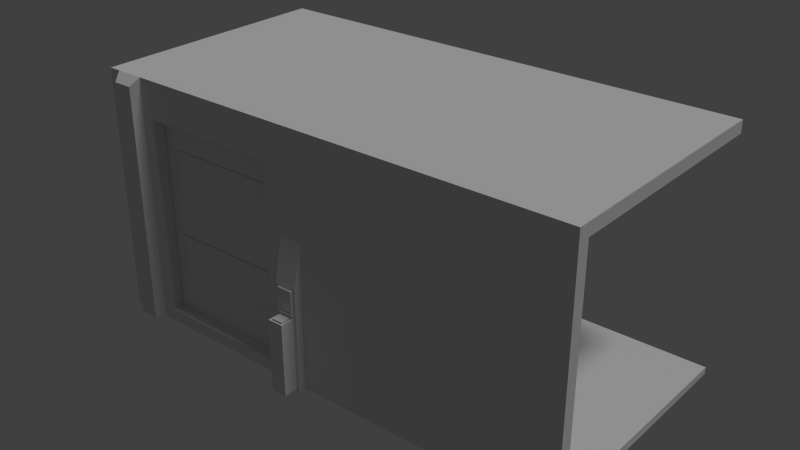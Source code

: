 # Source: Sci-Fi_doorAnimated3.blend  (saved by Blender 2.76.0; exported with 4.5.12 LTS)
import bpy
from mathutils import Matrix  # noqa: F401  (used for matrix-valued properties, if any)

bpy.ops.wm.read_factory_settings(use_empty=True)
scene = bpy.context.scene
scene.name = 'Scene'

# ---- collections
col_collection_1 = bpy.data.collections.new('Collection 1'); scene.collection.children.link(col_collection_1)

# ---- materials (node trees are filled in below, after node groups)
mat_entry_3 = bpy.data.materials.new('entry_3')
mat_entry_3.alpha_threshold = 0.0
mat_entry_3.use_transparent_shadow = False
mat_entry_3.roughness = 0.5
mat_entry_3.specular_intensity = 0.05
mat_entry_3.line_color = (0.0, 0.0, 0.0, 1.0)

# ---- material node trees

# ---- world
world_world = bpy.data.worlds.new('World'); scene.world = world_world
world_world.color = (0.05088, 0.05088, 0.05088)
world_world.use_sun_shadow = False
world_world.sun_shadow_jitter_overblur = 0.0
world_world.cycles.sampling_method = 'MANUAL'
world_world.cycles.sample_map_resolution = 256

# ---- lights
light_hemi_002 = bpy.data.lights.new('Hemi.002', 'SUN')
light_hemi_002.transmission_factor = 0.0
light_hemi_002.angle = 0.1993
light_hemi_002.energy = 1.0
light_hemi_002.shadow_buffer_clip_start = 0.5
light_hemi_002.shadow_soft_size = 0.1
light_hemi_002.shadow_cascade_max_distance = 1000.0
light_hemi_002.cycles.use_multiple_importance_sampling = False

# ---- meshes
me_cube_094 = bpy.data.meshes.new('Cube.094')
me_cube_094.from_pydata([(-0.2595, -1.07, 0.6434), (-0.2595, -1.07, 0.8047), (-0.1593, -1.07, 0.6434), (-0.1593, -1.07, 0.8047), (-0.1593, -1.08, 0.8047), (-0.2595, -1.08, 0.8047), (-0.1593, -1.08, 0.6434), (-0.2595, -1.08, 0.6434), (-0.2598, -1.076, 0.6057), (-0.2598, -1.169, 0.6057), (-0.2598, -1.076, 0.5867), (-0.2598, -1.169, 0.5867), (-0.2595, -1.08, 0.6434), (-0.2595, -1.08, 0.8047), (-0.2595, -1.07, 0.8047), (-0.2595, -1.07, 0.6434), (-0.2598, -1.169, 0.5867), (-0.159, -1.169, 0.5867), (-0.159, -1.076, 0.5867), (-0.2598, -1.076, 0.5867), (-0.2994, -0.9963, 0.0), (-0.2994, -0.9963, 1.2), (-0.2724, -1.18, 0.01766), (-0.1464, -1.18, 0.01766), (-0.2994, -1.065, 0.84), (-0.2994, -1.065, 0.0), (-0.1464, -1.065, 0.01766), (-0.2724, -1.065, 0.01766), (-0.2994, -1.065, 0.0), (-0.2994, -1.065, 0.84), (-0.1194, -1.065, 0.0), (-0.1194, -1.065, 0.84), (-0.1194, -0.9963, 1.2), (-0.2994, -0.9963, 1.2), (-0.1194, -0.9963, 0.0), (-0.2994, -0.9963, 0.0), (-0.217, -0.9007, 0.4191), (-0.2168, -0.9002, 0.7706), (-0.2167, -0.9002, 1.122), (-0.2166, -0.9002, 1.474), (-0.2167, -0.9529, 1.356), (-0.2167, -0.953, 1.239), (-0.2169, -0.9532, 0.6534), (-0.2169, -0.9533, 0.5363), (-0.433, -0.9527, 1.356), (-0.433, -0.9527, 1.239), (-0.433, -0.9527, 0.6534), (-0.433, -0.9527, 0.5363), (-0.433, -0.9, 1.474), (-0.433, -0.9002, 1.122), (-0.433, -0.9002, 0.7706), (-0.433, -0.9, 0.4191), (-0.433, -1.0, 1.7), (-0.433, -1.0, 0.1), (-0.2724, -1.065, 0.01766), (-0.2724, -1.065, 0.6057), (-0.2724, -1.18, 0.6057), (-1.567, -0.9, 1.7), (-0.433, -0.9, 1.7), (-1.567, -1.0, 1.7), (-0.2724, -1.18, 0.01766), (-0.159, -1.169, 0.6057), (-0.433, -0.9, 0.1), (-1.567, -0.9, 0.1), (-1.567, -1.0, 0.1), (-0.159, -1.076, 0.6057), (2.0, 1.0, 2.0), (-2.0, 1.0, 2.0), (2.0, -1.0, 2.0), (-2.0, -1.0, 2.0), (-0.217, -0.9007, 0.4191), (-0.217, -0.9002, 0.4191), (-1.666, -1.0, 2.0), (-1.901, -1.0, 2.0), (-1.666, -1.0, 0.0), (-1.901, -1.0, 0.0), (-1.704, -1.073, 0.0), (-1.863, -1.073, 0.0), (-1.863, -1.073, 1.938), (-1.704, -1.073, 1.938), (-1.704, -0.8986, 0.0), (-1.884, -0.8986, 0.0), (-0.159, -1.076, 0.5867), (-1.884, -0.8299, 0.0), (-0.159, -1.169, 0.5867), (-1.704, -0.8299, 0.0), (-1.731, -0.8299, 0.01766), (-0.1593, -1.08, 0.6434), (-1.857, -0.8299, 0.01766), (-1.857, -0.7147, 0.01766), (-0.1593, -1.08, 0.8047), (-1.731, -0.7147, 0.01766), (-0.1593, -1.07, 0.8047), (-0.1593, -1.07, 0.6434), (-1.744, -0.8184, 0.5867), (-1.844, -0.8184, 0.5867), (-1.844, -0.7263, 0.5867), (-1.744, -0.7263, 0.5867), (-1.731, -0.8299, 0.6232), (-1.731, -0.8299, 0.8248), (-1.857, -0.8299, 0.6232), (-1.857, -0.8299, 0.8248), (-1.857, -0.8147, 0.6232), (-1.857, -0.8147, 0.8248), (-1.731, -0.8147, 0.8248), (-1.731, -0.8147, 0.6232), (-1.744, -0.8147, 0.6434), (-1.844, -0.8147, 0.6434), (-1.744, -0.8147, 0.8047), (-1.844, -0.8147, 0.8047), (-1.844, -0.8247, 0.8047), (-1.844, -0.8247, 0.6434), (-1.744, -0.8247, 0.8047), (-1.744, -0.8247, 0.6434), (-0.2721, -1.065, 0.6232), (-0.2721, -1.065, 0.8248), (-0.1468, -1.065, 0.6232), (-0.1468, -1.065, 0.8248), (-2.0, 1.0, 1.9), (2.0, 1.0, 1.9), (-2.0, 1.0, 2.0), (2.0, 1.0, 2.0), (-2.001, -0.8982, 0.0616), (1.999, -0.9017, 0.07052), (2.002, 0.9982, 0.06048), (-1.998, 1.002, 0.05155), (-0.159, -1.076, 0.5867), (-0.2598, -1.076, 0.5867), (-0.159, -1.076, 0.6057), (-0.2598, -1.076, 0.6057), (-0.2724, -1.18, 0.01766), (-0.2724, -1.18, 0.6057), (-0.1464, -1.18, 0.01766), (-0.1464, -1.18, 0.6057), (-0.2994, -1.065, 0.0), (-0.2994, -1.065, 0.84), (-0.1194, -1.065, 0.0), (-0.1194, -1.065, 0.84), (-0.433, -1.0, 1.7), (-0.433, -1.0, 0.1), (-1.567, -1.0, 1.7), (-2.0, -1.0, 2.0), (2.0, -1.0, 2.0), (-1.567, -1.0, 0.1), (-2.0, -1.0, 0.0), (2.0, -1.0, 0.0), (-1.704, -1.073, 0.0), (-1.863, -1.073, 0.0), (-1.863, -1.073, 1.938), (-1.704, -1.073, 1.938), (-1.744, -0.7263, 0.6057), (-1.844, -0.7263, 0.6057), (-1.844, -0.7263, 0.5867), (-1.744, -0.7263, 0.5867), (-0.2595, -1.07, 0.6434), (-0.2595, -1.07, 0.8047), (-0.1593, -1.07, 0.6434), (-0.1593, -1.07, 0.8047), (-0.1468, -1.08, 0.6232), (-0.1468, -1.08, 0.8248), (-0.2721, -1.08, 0.8248), (-0.2721, -1.08, 0.6232), (-0.2598, -1.169, 0.5867), (-0.159, -1.169, 0.5867), (-0.159, -1.169, 0.6057), (-0.2598, -1.169, 0.6057), (-0.217, -0.9007, 0.4191), (-0.2168, -0.9002, 0.7706), (-0.2167, -0.9002, 1.122), (-0.2166, -0.9002, 1.474), (-0.2167, -0.9529, 1.356), (-0.2167, -0.953, 1.239), (-0.2169, -0.9532, 0.6534), (-0.2169, -0.9533, 0.5363), (-0.433, -0.9527, 1.356), (-0.433, -0.9527, 1.239), (-0.433, -0.9527, 0.6534), (-0.433, -0.9527, 0.5363), (-0.433, -0.9, 1.474), (-0.433, -0.9002, 1.122), (-0.433, -0.9002, 0.7706), (-0.433, -0.9, 0.4191), (2.0, 1.0, 0.0), (2.0, -1.0, 0.0), (1.999, -0.9017, 0.07052), (-2.001, -0.8982, 0.0616), (2.0, -0.9, 1.9), (-2.0, -0.9, 1.9), (-1.567, -0.9, 1.7), (-0.433, -0.9, 1.7), (-0.433, -0.9, 0.1), (-1.567, -0.9, 0.1), (-2.0, -1.0, 0.0), (-2.0, 1.0, 0.0), (-1.884, -0.8299, 0.84), (-1.884, -0.8299, 0.0), (-1.704, -0.8299, 0.84), (-1.704, -0.8299, 0.0), (-1.857, -0.7147, 0.6057), (-1.857, -0.7147, 0.01766), (-1.731, -0.7147, 0.6057), (-1.731, -0.7147, 0.01766), (-1.744, -0.8184, 0.6057), (-1.844, -0.8184, 0.6057), (-1.744, -0.8184, 0.5867), (-1.844, -0.8184, 0.5867), (-1.844, -0.8184, 0.6057), (-1.844, -0.7263, 0.6057), (-1.744, -0.7263, 0.6057), (-1.744, -0.8184, 0.6057), (-1.731, -0.7147, 0.6057), (-1.857, -0.7147, 0.6057), (-1.857, -0.8299, 0.6057), (-1.731, -0.8299, 0.6057), (-1.731, -0.8147, 0.6232), (-1.731, -0.8147, 0.8248), (-1.857, -0.8147, 0.8248), (-1.857, -0.8147, 0.6232), (-1.704, -0.8986, 1.2), (-1.884, -0.8986, 1.2), (-1.884, -0.8299, 0.84), (-1.704, -0.8299, 0.84), (-1.844, -0.8247, 0.8047), (-1.844, -0.8247, 0.6434), (-1.744, -0.8247, 0.8047), (-1.744, -0.8247, 0.6434), (-1.744, -0.8147, 0.6434), (-1.844, -0.8147, 0.6434), (-1.744, -0.8147, 0.8047), (-1.844, -0.8147, 0.8047), (-0.159, -1.076, 0.6057), (-0.159, -1.169, 0.6057), (-0.2598, -1.169, 0.6057), (-0.2598, -1.076, 0.6057), (-0.2724, -1.18, 0.6057), (-0.1464, -1.18, 0.6057), (-0.1464, -1.065, 0.6057), (-0.2724, -1.065, 0.6057), (-0.2595, -1.08, 0.6434), (-0.1593, -1.08, 0.6434), (-0.2595, -1.08, 0.8047), (-0.1593, -1.08, 0.8047), (-0.2721, -1.08, 0.6232), (-0.2721, -1.08, 0.8248), (-0.1468, -1.08, 0.8248), (-0.1468, -1.08, 0.6232), (-0.1464, -1.18, 0.01766), (-0.1464, -1.18, 0.6057), (-0.1464, -1.065, 0.6057), (-0.1464, -1.065, 0.01766), (-0.1194, -1.065, 0.0), (-0.1194, -1.065, 0.84), (-0.1194, -0.9963, 1.2), (-0.1194, -0.9963, 0.0), (-2.0, -1.0, 0.0), (-2.0, 1.0, 0.0), (-2.0, 1.0, 2.0), (-1.567, -0.9, 1.7), (-1.567, -1.0, 1.7), (-2.0, 1.0, 1.9), (-2.0, -1.0, 2.0), (-1.567, -0.9, 0.1), (-1.567, -1.0, 0.1), (-2.0, -0.9, 1.9), (-2.001, -0.8982, 0.0616), (-1.998, 1.002, 0.05155), (-1.704, -0.8986, 0.0), (-1.704, -0.8986, 1.2), (-1.704, -0.8299, 0.84), (-1.704, -0.8299, 0.0), (-1.731, -0.8299, 0.01766), (-1.731, -0.8299, 0.6057), (-1.731, -0.7147, 0.6057), (-1.731, -0.7147, 0.01766), (-1.844, -0.7263, 0.6057), (-1.844, -0.8184, 0.6057), (-1.844, -0.8184, 0.5867), (-1.844, -0.7263, 0.5867), (-1.731, -0.8299, 0.6232), (-1.731, -0.8299, 0.8248), (-1.731, -0.8147, 0.8248), (-1.731, -0.8147, 0.6232), (-1.844, -0.8147, 0.6434), (-1.844, -0.8147, 0.8047), (-1.844, -0.8247, 0.8047), (-1.844, -0.8247, 0.6434), (-0.1468, -1.065, 0.6232), (-0.1468, -1.065, 0.8248), (-0.1468, -1.08, 0.6232), (-0.1468, -1.08, 0.8248), (-0.217, -0.9007, 0.4191), (-0.2168, -0.9002, 0.7706), (-0.2167, -0.9002, 1.122), (-0.2166, -0.9002, 1.474), (-0.2167, -0.9529, 1.356), (-0.2167, -0.953, 1.239), (-0.2169, -0.9532, 0.6534), (-0.2169, -0.9533, 0.5363), (-0.433, -0.9527, 1.356), (-0.433, -0.9527, 1.239), (-0.433, -0.9527, 0.6534), (-0.433, -0.9527, 0.5363), (-0.433, -0.9, 1.474), (-0.433, -0.9002, 1.122), (-0.433, -0.9002, 0.7706), (-0.433, -0.9, 0.4191), (-0.433, -1.0, 1.7), (-0.433, -1.0, 0.9463), (-0.433, -1.0, 0.1), (-0.433, -0.9, 1.7), (2.0, 1.0, 0.0), (-0.433, -0.9, 0.1), (-2.0, 1.0, 0.0), (2.002, 0.9982, 0.06048), (-1.998, 1.002, 0.05155), (-1.884, -0.8986, 0.0), (-1.884, -0.8986, 1.2), (-1.884, -0.8299, 0.84), (-1.884, -0.8299, 0.0), (-1.857, -0.8299, 0.01766), (-1.857, -0.8299, 0.6057), (-1.857, -0.7147, 0.6057), (-1.857, -0.7147, 0.01766), (-1.744, -0.8184, 0.6057), (-1.744, -0.7263, 0.6057), (-1.744, -0.8184, 0.5867), (-1.744, -0.7263, 0.5867), (-1.857, -0.8299, 0.6232), (-1.857, -0.8299, 0.8248), (-1.857, -0.8147, 0.6232), (-1.857, -0.8147, 0.8248), (-1.744, -0.8147, 0.6434), (-1.744, -0.8147, 0.8047), (-1.744, -0.8247, 0.8047), (-1.744, -0.8247, 0.6434), (-0.2721, -1.065, 0.6232), (-0.2721, -1.065, 0.8248), (-0.2721, -1.08, 0.8248), (-0.2721, -1.08, 0.6232), (-1.901, -1.0, 2.0), (-1.901, -1.0, 0.0), (-1.863, -1.073, 0.0), (-1.863, -1.073, 1.938), (-1.666, -1.0, 2.0), (-1.666, -1.0, 0.0), (-1.704, -1.073, 0.0), (-1.704, -1.073, 1.938), (2.002, 0.9982, 0.06048), (1.999, -0.9017, 0.07052), (2.0, -0.9, 1.9), (2.0, -1.0, 2.0), (2.0, 1.0, 1.9), (2.0, 1.0, 2.0), (2.0, -1.0, 0.0), (2.0, 1.0, 0.0), (2.0, 1.0, 1.9), (-2.0, 1.0, 1.9), (-2.0, -0.9, 1.9), (2.0, -0.9, 1.9)], [(70, 71)], [(199, 198, 200, 201), (0, 7, 6, 2), (5, 1, 3, 4), (196, 197, 195, 194), (186, 189, 188, 187), (188, 191, 185, 187), (252, 251, 250, 253), (248, 247, 246, 249), (9, 11, 10, 8), (12, 15, 14, 13), (19, 16, 17, 18), (307, 303, 304), (324, 326, 325, 323), (191, 190, 184, 185), (244, 241, 239, 245), (243, 240, 241, 244), (242, 238, 240, 243), (245, 239, 238, 242), (182, 183, 192, 193), (26, 23, 22, 27), (300, 301, 308, 307), (179, 168, 167, 180), (28, 35, 34, 30), (33, 29, 31, 32), (304, 300, 307), (320, 321, 322, 319), (316, 317, 318, 315), (298, 299, 307, 306), (335, 338, 337, 336), (176, 172, 173, 177), (48, 39, 40, 44), (45, 41, 38, 49), (50, 37, 42, 46), (310, 312, 314, 313), (36, 51, 47, 43), (283, 284, 285, 282), (278, 281, 280, 279), (299, 303, 307), (120, 121, 119, 118), (66, 67, 69, 68), (275, 276, 277, 274), (270, 273, 272, 271), (295, 294, 293, 292), (174, 170, 171, 175), (266, 269, 268, 267), (291, 290, 297, 296), (287, 289, 288, 286), (52, 59, 57, 58), (64, 53, 62, 63), (311, 308, 301, 305), (115, 160, 159, 117), (162, 165, 164, 163), (74, 76, 77, 75), (343, 346, 345, 344), (352, 350, 349, 351), (73, 78, 79, 72), (224, 225, 223, 222), (309, 302, 298, 306), (85, 80, 81, 83), (254, 264, 265, 255), (20, 25, 24, 21), (88, 89, 91, 86), (258, 262, 261, 257), (234, 232, 233, 237), (235, 231, 232, 234), (236, 230, 231, 235), (237, 233, 230, 236), (260, 256, 259, 263), (54, 60, 56, 55), (155, 154, 156, 157), (94, 97, 96, 95), (99, 104, 103, 101), (65, 82, 84, 61), (100, 102, 105, 98), (254, 260, 263, 264), (216, 229, 227, 217), (215, 228, 229, 216), (214, 226, 228, 215), (90, 92, 93, 87), (108, 112, 110, 109), (113, 106, 107, 111), (218, 221, 220, 219), (116, 158, 161, 114), (166, 169, 186, 184), (186, 169, 178, 189), (181, 166, 184, 190), (122, 123, 124, 125), (129, 127, 126, 128), (132, 133, 131, 130), (135, 134, 136, 137), (145, 142, 138, 139), (141, 144, 143, 140), (144, 145, 139, 143), (142, 141, 140, 138), (148, 147, 146, 149), (153, 150, 151, 152), (202, 204, 205, 203), (213, 209, 206, 212), (212, 206, 207, 211), (211, 207, 208, 210), (210, 208, 209, 213), (217, 227, 226, 214), (328, 330, 329, 327), (331, 334, 333, 332), (340, 341, 342, 339), (354, 347, 348, 353), (350, 353, 348, 349), (355, 358, 357, 356)])
_k = set([(63, 64), (261, 262)])
me_cube_094.attributes.new('sharp_edge', 'BOOLEAN', 'EDGE').data.foreach_set('value', [ (min(e.vertices), max(e.vertices)) in _k for e in me_cube_094.edges])
_uv = me_cube_094.uv_layers.new(name='Uv')
_uv.uv.foreach_set('vector', [0.2832, 0.7773, 0.2832, 0.8867, 0.2598, 0.8867, 0.2598, 0.7773, 0.08789, 0.125, 0.08203, 0.1211, 0.125, 0.1211, 0.1191, 0.125, 0.08203, 0.1758, 0.08789, 0.1699, 0.1191, 0.1699, 0.125, 0.1758, 0.998, 0.8164, 0.998, 0.9824, 0.9629, 0.9824, 0.9629, 0.8164, 0.4795, 0.2266, 0.1895, 0.2031, 0.05469, 0.2031, 0.003906, 0.2266, 0.05469, 0.2031, 0.05469, 0.01172, 0.003906, 0.007812, 0.003906, 0.2266, 0.9727, 0.4121, 0.9961, 0.2871, 0.9961, 0.0, 0.9727, 0.0, 0.3047, 0.8867, 0.2832, 0.8867, 0.2832, 0.7773, 0.3047, 0.7773, 0.07422, 0.02539, 0.08398, 0.03516, 0.08398, 0.07031, 0.07422, 0.08008, 0.08203, 0.1211, 0.08789, 0.125, 0.08789, 0.1699, 0.08203, 0.1758, 0.08398, 0.07031, 0.08398, 0.03516, 0.123, 0.03516, 0.123, 0.07031, 0.2477, 0.7232, 0.2985, 0.7525, 0.1969, 0.7525, 0.07422, 0.02539, 0.08398, 0.03516, 0.08398, 0.07031, 0.07422, 0.08008, 0.05469, 0.01172, 0.1895, 0.01172, 0.4795, 0.007812, 0.003906, 0.007812, 0.1348, 0.1836, 0.125, 0.1758, 0.125, 0.1211, 0.1348, 0.1094, 0.07031, 0.1836, 0.08203, 0.1758, 0.125, 0.1758, 0.1348, 0.1836, 0.07031, 0.1094, 0.08203, 0.1211, 0.08203, 0.1758, 0.07031, 0.1836, 0.1348, 0.1094, 0.125, 0.1211, 0.08203, 0.1211, 0.07031, 0.1094, 0.4797, 0.7152, 0.4797, 0.477, 0.003125, 0.477, 0.003125, 0.7152, 0.04297, 0.8086, 0.1582, 0.8086, 0.1582, 0.9336, 0.04297, 0.9336, 0.1637, 0.7369, 0.1305, 0.7369, 0.003589, 0.7232, 0.2477, 0.7232, 0.6871, 0.7219, 0.6871, 0.7844, 0.5836, 0.7844, 0.5836, 0.7219, 0.998, 0.9824, 0.998, 0.9961, 0.9629, 0.9961, 0.9629, 0.9824, 0.998, 0.7441, 0.998, 0.8164, 0.9629, 0.8164, 0.9629, 0.7441, 0.1969, 0.7525, 0.1637, 0.7369, 0.2477, 0.7232, 0.3047, 0.8867, 0.2832, 0.8867, 0.2832, 0.7773, 0.3047, 0.7773, 0.9727, 0.4121, 0.9961, 0.2871, 0.9961, 0.0, 0.9727, 0.0, 0.3669, 0.7369, 0.3337, 0.7369, 0.2477, 0.7232, 0.4665, 0.7232, 0.0625, 0.1016, 0.07031, 0.1094, 0.07031, 0.1836, 0.0625, 0.1895, 0.5445, 0.7219, 0.5445, 0.7844, 0.5113, 0.7844, 0.5113, 0.7219, 0.7965, 0.7219, 0.7965, 0.7844, 0.7594, 0.7844, 0.7594, 0.7219, 0.7242, 0.7219, 0.7242, 0.7844, 0.6871, 0.7844, 0.6871, 0.7219, 0.5836, 0.7219, 0.5836, 0.7844, 0.5445, 0.7844, 0.5445, 0.7219, 0.9651, 0.007092, 0.9651, 0.3294, 0.969, 0.3294, 0.969, 0.007092, 0.4723, 0.7844, 0.4723, 0.7219, 0.5113, 0.7219, 0.5113, 0.7844, 0.125, 0.1758, 0.1191, 0.1699, 0.1191, 0.125, 0.125, 0.1211, 0.0625, 0.1016, 0.07031, 0.1094, 0.07031, 0.1836, 0.0625, 0.1895, 0.3337, 0.7369, 0.2985, 0.7525, 0.2477, 0.7232, 0.9715, 0.7357, 0.9715, 0.4135, 0.9637, 0.4135, 0.9637, 0.7357, 0.9602, 0.7129, 0.4836, 0.7129, 0.4836, 0.4766, 0.9602, 0.4766, 0.1328, 0.08008, 0.123, 0.07031, 0.123, 0.03516, 0.1328, 0.02539, 0.2383, 0.7773, 0.2598, 0.7773, 0.2598, 0.8867, 0.2383, 0.8867, 0.1242, 0.3653, 0.1242, 0.3911, 0.1119, 0.4159, 0.1119, 0.3395, 0.7594, 0.7219, 0.7594, 0.7844, 0.7242, 0.7844, 0.7242, 0.7219, 0.998, 0.7305, 0.9746, 0.7305, 0.9746, 0.4395, 0.998, 0.3145, 0.07691, 0.4189, 0.07691, 0.3426, 0.08826, 0.3684, 0.08826, 0.3942, 0.1426, 0.1895, 0.1348, 0.1836, 0.1348, 0.1094, 0.1426, 0.1016, 0.61, 0.9975, 0.485, 0.9975, 0.485, 0.9819, 0.61, 0.9819, 0.358, 0.9975, 0.231, 0.9975, 0.231, 0.9819, 0.358, 0.9819, 0.003589, 0.7525, 0.003589, 0.7232, 0.1305, 0.7369, 0.09539, 0.7525, 0.0625, 0.1895, 0.07031, 0.1836, 0.1348, 0.1836, 0.1426, 0.1895, 0.08398, 0.03516, 0.07422, 0.02539, 0.1328, 0.02539, 0.123, 0.03516, 0.1602, 0.3027, 0.1445, 0.3301, 0.08203, 0.3301, 0.06836, 0.3027, 0.457, 0.9219, 0.457, 0.9395, 0.2285, 0.9395, 0.2285, 0.9219, 0.02932, 0.9906, 0.2232, 0.9906, 0.2138, 0.9811, 0.02932, 0.9811, 0.06445, 0.291, 0.08008, 0.2539, 0.1406, 0.2539, 0.1562, 0.291, 0.08789, 0.1699, 0.08789, 0.125, 0.1191, 0.125, 0.1191, 0.1699, 0.4665, 0.7525, 0.4001, 0.7525, 0.3669, 0.7369, 0.4665, 0.7232, 0.998, 0.9824, 0.998, 0.9961, 0.9629, 0.9961, 0.9629, 0.9824, 0.005673, 0.7683, 0.01513, 0.7795, 0.2019, 0.7795, 0.1996, 0.7683, 0.998, 0.7305, 0.9746, 0.7305, 0.9746, 0.4395, 0.998, 0.3145, 0.04297, 0.8086, 0.1582, 0.8086, 0.1582, 0.9336, 0.04297, 0.9336, 0.485, 0.9975, 0.358, 0.9975, 0.358, 0.9819, 0.485, 0.9819, 0.06641, 0.01758, 0.07422, 0.02539, 0.07422, 0.08008, 0.06641, 0.08789, 0.1406, 0.01758, 0.1328, 0.02539, 0.07422, 0.02539, 0.06641, 0.01758, 0.1406, 0.08789, 0.1328, 0.08008, 0.1328, 0.02539, 0.1406, 0.01758, 0.06641, 0.08789, 0.07422, 0.08008, 0.1328, 0.08008, 0.1406, 0.08789, 0.005673, 0.9622, 0.1996, 0.9622, 0.1996, 0.9482, 0.01513, 0.9482, 0.2383, 0.7773, 0.2598, 0.7773, 0.2598, 0.8867, 0.2383, 0.8867, 0.08789, 0.1699, 0.08789, 0.125, 0.1191, 0.125, 0.1191, 0.1699, 0.08398, 0.07031, 0.08398, 0.03516, 0.123, 0.03516, 0.123, 0.07031, 0.0625, 0.1895, 0.07031, 0.1836, 0.1348, 0.1836, 0.1426, 0.1895, 0.1328, 0.08008, 0.123, 0.07031, 0.123, 0.03516, 0.1328, 0.02539, 0.1426, 0.1016, 0.1348, 0.1094, 0.07031, 0.1094, 0.0625, 0.1016, 0.005673, 0.7683, 0.005673, 0.9622, 0.01513, 0.9482, 0.01513, 0.7795, 0.1348, 0.1836, 0.125, 0.1758, 0.125, 0.1211, 0.1348, 0.1094, 0.07031, 0.1836, 0.08203, 0.1758, 0.125, 0.1758, 0.1348, 0.1836, 0.07031, 0.1094, 0.08203, 0.1211, 0.08203, 0.1758, 0.07031, 0.1836, 0.125, 0.1758, 0.1191, 0.1699, 0.1191, 0.125, 0.125, 0.1211, 0.08203, 0.1758, 0.08789, 0.1699, 0.1191, 0.1699, 0.125, 0.1758, 0.08789, 0.125, 0.08203, 0.1211, 0.125, 0.1211, 0.1191, 0.125, 0.998, 0.7441, 0.998, 0.8164, 0.9629, 0.8164, 0.9629, 0.7441, 0.1426, 0.1016, 0.1348, 0.1094, 0.07031, 0.1094, 0.0625, 0.1016, 0.2148, 0.04883, 0.2148, 0.1758, 0.4795, 0.2266, 0.4795, 0.007812, 0.4795, 0.2266, 0.2148, 0.1758, 0.1895, 0.1758, 0.1895, 0.2031, 0.1895, 0.04883, 0.2148, 0.04883, 0.4795, 0.007812, 0.1895, 0.01172, 0.4851, 0.007812, 0.9617, 0.007812, 0.9617, 0.2324, 0.4851, 0.2344, 0.07422, 0.08008, 0.08398, 0.07031, 0.123, 0.07031, 0.1328, 0.08008, 0.2832, 0.7773, 0.2832, 0.8867, 0.2598, 0.8867, 0.2598, 0.7773, 0.998, 0.8164, 0.998, 0.9824, 0.9629, 0.9824, 0.9629, 0.8164, 0.4785, 0.2324, 0.4785, 0.4707, 0.1895, 0.4355, 0.1895, 0.2461, 0.001953, 0.4707, 0.001953, 0.2324, 0.05469, 0.2461, 0.05469, 0.4355, 0.001953, 0.2324, 0.4785, 0.2324, 0.1895, 0.2461, 0.05469, 0.2461, 0.4785, 0.4707, 0.001953, 0.4707, 0.05469, 0.4355, 0.1895, 0.4355, 0.457, 0.957, 0.2285, 0.957, 0.2285, 0.9395, 0.457, 0.9395, 0.08398, 0.03516, 0.07422, 0.02539, 0.1328, 0.02539, 0.123, 0.03516, 0.07422, 0.08008, 0.08398, 0.07031, 0.123, 0.07031, 0.1328, 0.08008, 0.06641, 0.08789, 0.07422, 0.08008, 0.1328, 0.08008, 0.1406, 0.08789, 0.1406, 0.08789, 0.1328, 0.08008, 0.1328, 0.02539, 0.1406, 0.01758, 0.1406, 0.01758, 0.1328, 0.02539, 0.07422, 0.02539, 0.06641, 0.01758, 0.06641, 0.01758, 0.07422, 0.02539, 0.07422, 0.08008, 0.06641, 0.08789, 0.1348, 0.1094, 0.125, 0.1211, 0.08203, 0.1211, 0.07031, 0.1094, 0.1426, 0.1895, 0.1348, 0.1836, 0.1348, 0.1094, 0.1426, 0.1016, 0.08203, 0.1211, 0.08789, 0.125, 0.08789, 0.1699, 0.08203, 0.1758, 0.2285, 0.9766, 0.2285, 0.957, 0.457, 0.957, 0.457, 0.9766, 0.02932, 0.7943, 0.02932, 0.8014, 0.2138, 0.8014, 0.2232, 0.7943, 0.2232, 0.9906, 0.2232, 0.7943, 0.2138, 0.8014, 0.2138, 0.9811, 0.9609, 0.4668, 0.9609, 0.2402, 0.4844, 0.2402, 0.4844, 0.4668])
me_cube_094.materials.append(mat_entry_3)
me_cube_094.use_remesh_preserve_volume = False
me_cube_094.use_remesh_preserve_attributes = False
me_cube_094.use_mirror_vertex_groups = False
me_cube_094.update()
me_cube_095 = bpy.data.meshes.new('Cube.095')
me_cube_095.from_pydata([(-0.5954, 0.005369, -0.4986), (-0.5954, 0.00515, -0.1734), (-0.5954, 0.005152, 0.2033), (-0.5954, 0.005368, 0.5306), (-0.4847, -0.04043, -0.3937), (-0.4847, -0.04043, -0.2784), (-0.4847, -0.04043, 0.3093), (-0.4847, -0.04043, 0.4245), (-0.5954, 0.005368, 0.5306), (-0.5954, 0.005369, -0.4986), (-0.5954, 0.005152, 0.2033), (-0.5954, 0.005152, 0.2033), (-0.5954, 0.00515, -0.1734), (-0.5954, 0.005369, -0.4986), (-0.7536, 0.01017, -0.8309), (0.4515, 0.01017, -0.8309), (-0.7536, 0.06083, -0.8309), (0.4515, 0.06083, -0.8309), (-0.7536, 0.01017, 0.7691), (0.4515, 0.01017, 0.7691), (0.4515, 0.06083, 0.7691), (-0.7536, 0.06083, 0.7691), (-0.7536, 0.01017, -0.8309), (0.4515, 0.01017, -0.8309), (-0.7536, 0.01017, 0.7691), (0.4515, 0.01017, 0.7691), (-0.7536, 0.06083, -0.8309), (0.4515, 0.06083, -0.8309), (0.4515, 0.06083, 0.7691), (-0.7536, 0.06083, 0.7691), (-0.4847, -0.04043, 0.3093), (-0.4847, -0.04043, 0.4245), (0.6911, -0.04072, 0.3093), (0.6912, -0.04066, 0.4245), (-0.4847, -0.04043, -0.3937), (-0.4847, -0.04043, -0.2784), (0.6909, -0.04107, -0.3937), (0.691, -0.04101, -0.2784), (-0.5954, 0.00515, -0.1734), (-0.4847, -0.04043, -0.2784), (0.691, -0.04101, -0.2784), (0.691, 0.00515, -0.1734), (-0.4847, -0.04043, -0.3937), (0.6909, -0.04107, -0.3937), (0.6909, 0.004674, -0.4986), (-0.4847, -0.04043, 0.4245), (0.6912, -0.04066, 0.4245), (0.6912, 0.005151, 0.5306), (-0.4847, -0.04043, 0.3093), (0.6911, -0.04072, 0.3093), (0.6911, 0.005152, 0.2033), (-0.5954, 0.005368, 0.5306), (0.6912, 0.005151, 0.5306), (0.6911, 0.005152, 0.2033), (0.691, 0.00515, -0.1734), (0.6909, 0.004674, -0.4986)], [], [(55, 13, 12, 54), (7, 3, 2, 6), (0, 4, 5, 1), (8, 45, 46, 47), (38, 39, 40, 41), (42, 9, 44, 43), (53, 10, 51, 52), (35, 34, 36, 37), (48, 11, 50, 49), (31, 30, 32, 33), (28, 27, 26, 29), (14, 16, 17, 15), (19, 20, 21, 18), (15, 17, 20, 19), (18, 21, 16, 14), (24, 22, 23, 25)])
_uv = me_cube_095.uv_layers.new(name='Uv')
_uv.uv.foreach_set('vector', [0.3887, 0.7617, 0.3887, 0.9062, 0.3711, 0.9062, 0.3711, 0.7617, 0.832, 0.7539, 0.8066, 0.7246, 0.8848, 0.7246, 0.8594, 0.7539, 0.9492, 0.7539, 0.9238, 0.7832, 0.8965, 0.7832, 0.8711, 0.7539, 0.4453, 0.8984, 0.4277, 0.8984, 0.4277, 0.7598, 0.4453, 0.7617, 0.3711, 0.9062, 0.3516, 0.9062, 0.3516, 0.7617, 0.3711, 0.7617, 0.334, 0.9062, 0.3164, 0.9062, 0.3164, 0.7617, 0.334, 0.7617, 0.4609, 0.7617, 0.4609, 0.8984, 0.4453, 0.8984, 0.4453, 0.7617, 0.3516, 0.9062, 0.334, 0.9062, 0.334, 0.7617, 0.3516, 0.7617, 0.4121, 0.8984, 0.3945, 0.8984, 0.3945, 0.7617, 0.4121, 0.7617, 0.4277, 0.8984, 0.4121, 0.8984, 0.4121, 0.7617, 0.4277, 0.7598, 0.8047, 0.8027, 0.6387, 0.8027, 0.6387, 0.9688, 0.8047, 0.9688, 0.8398, 0.8027, 0.8223, 0.8027, 0.8223, 0.9512, 0.8398, 0.9512, 0.8945, 0.9375, 0.9121, 0.9375, 0.9121, 0.7891, 0.8945, 0.7891, 0.8887, 0.7891, 0.873, 0.7891, 0.873, 0.9375, 0.8887, 0.9375, 0.8457, 0.9473, 0.8613, 0.9473, 0.8613, 0.7988, 0.8457, 0.7988, 0.6309, 0.8008, 0.4668, 0.8008, 0.4668, 0.9668, 0.6309, 0.9668])
me_cube_095.materials.append(mat_entry_3)
me_cube_095.use_remesh_preserve_volume = False
me_cube_095.use_remesh_preserve_attributes = False
me_cube_095.use_mirror_vertex_groups = False
me_cube_095.update()
me_cube_122 = bpy.data.meshes.new('Cube.122')
me_cube_122.from_pydata([(0.04234, 0.0387, 0.0132), (-0.04234, 0.0387, 0.0132), (-0.04234, -0.0387, 0.0132), (0.04234, -0.0387, 0.0132), (0.04234, -0.0387, -0.0132), (-0.04234, -0.0387, -0.0132), (-0.04234, 0.0387, -0.0132), (0.04234, 0.0387, -0.0132)], [], [(3, 0, 1, 2), (0, 3, 4, 7), (1, 0, 7, 6), (6, 5, 2, 1), (5, 4, 3, 2)])
_uv = me_cube_122.uv_layers.new(name='Uv')
_uv.uv.foreach_set('vector', [0.1477, 0.1182, 0.1477, 0.06155, 0.2097, 0.06155, 0.2097, 0.1182, 0.7129, 0.9973, 0.6465, 0.9973, 0.6465, 0.9747, 0.7129, 0.9747, 0.7857, 0.9973, 0.7129, 0.9973, 0.7129, 0.9747, 0.7857, 0.9747, 0.7857, 0.9747, 0.8521, 0.9747, 0.8521, 0.9973, 0.7857, 0.9973, 0.8521, 0.9747, 0.9248, 0.9747, 0.9248, 0.9973, 0.8521, 0.9973])
me_cube_122.materials.append(mat_entry_3)
me_cube_122.use_remesh_preserve_volume = False
me_cube_122.use_remesh_preserve_attributes = False
me_cube_122.use_mirror_vertex_groups = False
me_cube_122.update()
me_cube_000 = bpy.data.meshes.new('Cube.000')
me_cube_000.from_pydata([(-0.04234, -0.0387, 0.0132), (0.04234, -0.0387, 0.0132), (0.04234, 0.0387, 0.0132), (-0.04234, 0.0387, 0.0132), (-0.04234, 0.0387, -0.0132), (0.04234, 0.0387, -0.0132), (0.04234, -0.0387, -0.0132), (-0.04234, -0.0387, -0.0132)], [], [(3, 0, 1, 2), (0, 3, 4, 7), (1, 0, 7, 6), (6, 5, 2, 1), (5, 4, 3, 2)])
_uv = me_cube_000.uv_layers.new(name='Uv')
_uv.uv.foreach_set('vector', [0.1477, 0.1182, 0.1477, 0.06155, 0.2097, 0.06155, 0.2097, 0.1182, 0.7129, 0.9973, 0.6465, 0.9973, 0.6465, 0.9747, 0.7129, 0.9747, 0.7857, 0.9973, 0.7129, 0.9973, 0.7129, 0.9747, 0.7857, 0.9747, 0.7857, 0.9747, 0.8521, 0.9747, 0.8521, 0.9973, 0.7857, 0.9973, 0.8521, 0.9747, 0.9248, 0.9747, 0.9248, 0.9973, 0.8521, 0.9973])
me_cube_000.materials.append(mat_entry_3)
me_cube_000.use_remesh_preserve_volume = False
me_cube_000.use_remesh_preserve_attributes = False
me_cube_000.use_mirror_vertex_groups = False
me_cube_000.update()

# ---- objects
ob_entry_3 = bpy.data.objects.new('entry_3', me_cube_094)
ob_entry_3_door = bpy.data.objects.new('entry_3_door', me_cube_095)
ob_entry_3_2_000 = bpy.data.objects.new('entry_3_2.000', me_cube_122)
ob_entry_3_2_001 = bpy.data.objects.new('entry_3_2.001', me_cube_000)
ob_hemi_002 = bpy.data.objects.new('Hemi.002', light_hemi_002)

# ---- transforms, parenting, visibility, modifiers, constraints
ob_entry_3.location = (0.0, 0.0, 0.0)
ob_entry_3.lineart.crease_threshold = 0.0
ob_entry_3_door.parent = ob_entry_3
ob_entry_3_door.location = (-0.8715, -0.9078, 0.9309)
ob_entry_3_door.lineart.crease_threshold = 0.0
ob_entry_3_2_000.parent = ob_entry_3
ob_entry_3_2_000.location = (-1.796, -0.7705, 0.6022)
ob_entry_3_2_000.lineart.crease_threshold = 0.0
ob_entry_3_2_001.parent = ob_entry_3
ob_entry_3_2_001.location = (-0.2076, -1.124, 0.6022)
ob_entry_3_2_001.lineart.crease_threshold = 0.0
ob_hemi_002.location = (4.447, 4.558, 2.058)
ob_hemi_002.rotation_euler = (-0.1172, 0.4111, -0.1169)
ob_hemi_002.hide_viewport = True
ob_hemi_002.lineart.crease_threshold = 0.0

# ---- collection membership
col_collection_1.objects.link(ob_entry_3)
col_collection_1.objects.link(ob_entry_3_door)
col_collection_1.objects.link(ob_entry_3_2_000)
col_collection_1.objects.link(ob_entry_3_2_001)
col_collection_1.objects.link(ob_hemi_002)

# ---- scene / render settings (as saved in the file)
scene.frame_start = 1; scene.frame_end = 100; scene.frame_set(0)
scene.render.engine = 'BLENDER_EEVEE_NEXT'
scene.render.resolution_percentage = 50
scene.render.dither_intensity = 0.0
scene.cycles.use_denoising = False
scene.cycles.samples = 10
scene.cycles.sampling_pattern = 'TABULATED_SOBOL'
scene.cycles.light_sampling_threshold = 0.0
scene.cycles.use_adaptive_sampling = False
scene.cycles.use_light_tree = False
scene.cycles.blur_glossy = 0.0
scene.cycles.volume_bounces = 1
scene.cycles.pixel_filter_type = 'GAUSSIAN'
scene.cycles.sample_clamp_indirect = 0.0
scene.view_settings.view_transform = 'Standard'
bpy.context.view_layer.update()

# ---- added for rendering (the .blend has no active camera): camera
cam_auto = bpy.data.cameras.new('AutoCamera')
cam_auto.lens = 50.0
cam_auto.sensor_width = 36.0
cam_auto.clip_end = 1000.0
ob_auto_camera = bpy.data.objects.new('AutoCamera', cam_auto)
scene.collection.objects.link(ob_auto_camera)
ob_auto_camera.location = (4.60693, -5.61681, 4.68509)
ob_auto_camera.rotation_euler = (1.09748, -7.21219e-08, 0.694738)
scene.camera = ob_auto_camera
bpy.context.view_layer.update()
